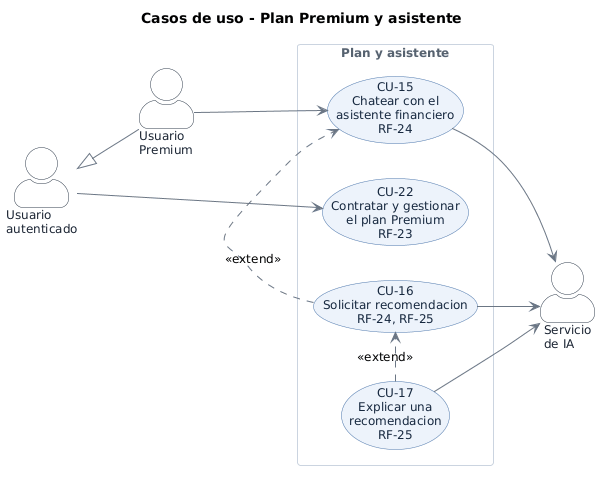

The diagram above was rendered by PlantUML. Its source (embedded in the PNG):
@startuml
skinparam backgroundColor #FFFFFF
skinparam shadowing false
skinparam defaultFontName Verdana
skinparam defaultFontSize 12
skinparam ArrowColor #6B7684
skinparam actorStyle awesome
skinparam usecase {
  BackgroundColor #EDF3FB
  BorderColor #4C77AC
  FontColor #16283F
}
skinparam rectangle {
  BackgroundColor #FAFBFD
  BorderColor #CBD4E0
  FontColor #56626F
  FontStyle bold
}
skinparam actor {
  BackgroundColor #FFFFFF
  BorderColor #2F3B4A
  FontColor #1B2432
}
left to right direction

title Casos de uso - Plan Premium y asistente

actor "Usuario\nautenticado" as auth
actor "Usuario\nPremium" as prem
actor "Servicio\nde IA" as ia

rectangle "Plan y asistente" {
  usecase "CU-22\nContratar y gestionar\nel plan Premium\nRF-23" as CU22
  usecase "CU-15\nChatear con el\nasistente financiero\nRF-24" as CU15
  usecase "CU-16\nSolicitar recomendacion\nRF-24, RF-25" as CU16
  usecase "CU-17\nExplicar una\nrecomendacion\nRF-25" as CU17
}

auth <|-- prem
auth --> CU22
prem --> CU15
CU16 .> CU15 : <<extend>>
CU17 .> CU16 : <<extend>>
CU15 --> ia
CU16 --> ia
CU17 --> ia
@enduml